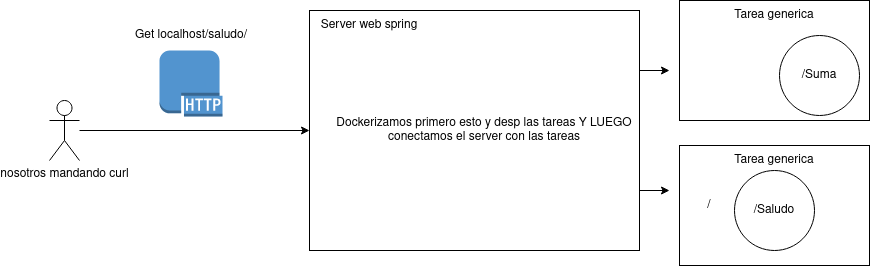

The diagram above was exported from draw.io. Its source (the exported page's mxGraphModel, read from the mxfile embedded in the PNG):
<mxGraphModel dx="1707" dy="406" grid="1" gridSize="10" guides="1" tooltips="1" connect="1" arrows="1" fold="1" page="1" pageScale="1" pageWidth="827" pageHeight="1169" math="0" shadow="0">
  <root>
    <mxCell id="0" />
    <mxCell id="1" parent="0" />
    <mxCell id="OoObL3rZycz_BdgjSXhC-17" value="" style="rounded=0;whiteSpace=wrap;html=1;" vertex="1" parent="1">
      <mxGeometry x="670" y="185" width="190" height="120" as="geometry" />
    </mxCell>
    <mxCell id="OoObL3rZycz_BdgjSXhC-22" style="edgeStyle=orthogonalEdgeStyle;rounded=0;orthogonalLoop=1;jettySize=auto;html=1;exitX=1;exitY=0.25;exitDx=0;exitDy=0;" edge="1" parent="1" source="OoObL3rZycz_BdgjSXhC-2">
      <mxGeometry relative="1" as="geometry">
        <mxPoint x="660" y="110" as="targetPoint" />
      </mxGeometry>
    </mxCell>
    <mxCell id="OoObL3rZycz_BdgjSXhC-23" style="edgeStyle=orthogonalEdgeStyle;rounded=0;orthogonalLoop=1;jettySize=auto;html=1;exitX=1;exitY=0.75;exitDx=0;exitDy=0;" edge="1" parent="1" source="OoObL3rZycz_BdgjSXhC-2">
      <mxGeometry relative="1" as="geometry">
        <mxPoint x="660" y="230" as="targetPoint" />
      </mxGeometry>
    </mxCell>
    <mxCell id="OoObL3rZycz_BdgjSXhC-2" value="" style="rounded=0;whiteSpace=wrap;html=1;" vertex="1" parent="1">
      <mxGeometry x="300" y="50" width="330" height="240" as="geometry" />
    </mxCell>
    <mxCell id="OoObL3rZycz_BdgjSXhC-16" value="" style="rounded=0;whiteSpace=wrap;html=1;" vertex="1" parent="1">
      <mxGeometry x="670" y="40" width="190" height="120" as="geometry" />
    </mxCell>
    <mxCell id="OoObL3rZycz_BdgjSXhC-3" style="edgeStyle=orthogonalEdgeStyle;rounded=0;orthogonalLoop=1;jettySize=auto;html=1;" edge="1" parent="1" source="OoObL3rZycz_BdgjSXhC-1" target="OoObL3rZycz_BdgjSXhC-2">
      <mxGeometry relative="1" as="geometry" />
    </mxCell>
    <mxCell id="OoObL3rZycz_BdgjSXhC-1" value="&lt;div&gt;nosotros mandando curl&lt;br&gt;&lt;/div&gt;" style="shape=umlActor;verticalLabelPosition=bottom;verticalAlign=top;html=1;outlineConnect=0;" vertex="1" parent="1">
      <mxGeometry x="40" y="140" width="30" height="60" as="geometry" />
    </mxCell>
    <mxCell id="OoObL3rZycz_BdgjSXhC-4" value="" style="outlineConnect=0;dashed=0;verticalLabelPosition=bottom;verticalAlign=top;align=center;html=1;shape=mxgraph.aws3.http_protocol;fillColor=#5294CF;gradientColor=none;" vertex="1" parent="1">
      <mxGeometry x="150" y="90" width="63" height="66" as="geometry" />
    </mxCell>
    <mxCell id="OoObL3rZycz_BdgjSXhC-5" value="Get localhost/saludo/" style="text;html=1;strokeColor=none;fillColor=none;align=center;verticalAlign=middle;whiteSpace=wrap;rounded=0;" vertex="1" parent="1">
      <mxGeometry x="121.5" y="60" width="120" height="30" as="geometry" />
    </mxCell>
    <mxCell id="OoObL3rZycz_BdgjSXhC-6" value="Server web spring" style="text;html=1;strokeColor=none;fillColor=none;align=center;verticalAlign=middle;whiteSpace=wrap;rounded=0;" vertex="1" parent="1">
      <mxGeometry x="300" y="50" width="120" height="30" as="geometry" />
    </mxCell>
    <mxCell id="OoObL3rZycz_BdgjSXhC-11" value="/Saludo" style="ellipse;whiteSpace=wrap;html=1;aspect=fixed;" vertex="1" parent="1">
      <mxGeometry x="725" y="210" width="80" height="80" as="geometry" />
    </mxCell>
    <mxCell id="OoObL3rZycz_BdgjSXhC-12" value="Tarea generica" style="text;html=1;strokeColor=none;fillColor=none;align=center;verticalAlign=middle;whiteSpace=wrap;rounded=0;" vertex="1" parent="1">
      <mxGeometry x="710" y="40" width="110" height="30" as="geometry" />
    </mxCell>
    <mxCell id="OoObL3rZycz_BdgjSXhC-13" value="&lt;div&gt;Dockerizamos primero esto y desp las tareas Y LUEGO&lt;/div&gt;&lt;div&gt;conectamos el server con las tareas&lt;br&gt;&lt;/div&gt;" style="text;html=1;strokeColor=none;fillColor=none;align=center;verticalAlign=middle;whiteSpace=wrap;rounded=0;" vertex="1" parent="1">
      <mxGeometry x="300" y="155" width="350" height="30" as="geometry" />
    </mxCell>
    <mxCell id="OoObL3rZycz_BdgjSXhC-14" value="/" style="text;html=1;strokeColor=none;fillColor=none;align=center;verticalAlign=middle;whiteSpace=wrap;rounded=0;" vertex="1" parent="1">
      <mxGeometry x="670" y="230" width="60" height="30" as="geometry" />
    </mxCell>
    <mxCell id="OoObL3rZycz_BdgjSXhC-15" value="/Suma" style="ellipse;whiteSpace=wrap;html=1;aspect=fixed;" vertex="1" parent="1">
      <mxGeometry x="770" y="75" width="80" height="80" as="geometry" />
    </mxCell>
    <mxCell id="OoObL3rZycz_BdgjSXhC-18" value="Tarea generica" style="text;html=1;strokeColor=none;fillColor=none;align=center;verticalAlign=middle;whiteSpace=wrap;rounded=0;" vertex="1" parent="1">
      <mxGeometry x="710" y="185" width="110" height="30" as="geometry" />
    </mxCell>
  </root>
</mxGraphModel>